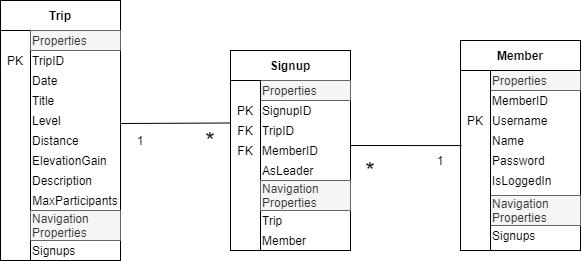

The diagram above was exported from draw.io. Its source (the exported page's mxGraphModel, read from the mxfile embedded in the PNG):
<mxGraphModel dx="1326" dy="806" grid="1" gridSize="10" guides="1" tooltips="1" connect="1" arrows="1" fold="1" page="1" pageScale="1" pageWidth="827" pageHeight="1169" math="0" shadow="0">
  <root>
    <mxCell id="WIyWlLk6GJQsqaUBKTNV-0" />
    <mxCell id="WIyWlLk6GJQsqaUBKTNV-1" parent="WIyWlLk6GJQsqaUBKTNV-0" />
    <mxCell id="bqKE2lZylUdD_0IjT-02-39" value="" style="rounded=0;whiteSpace=wrap;html=1;strokeColor=#000000;align=left;" parent="WIyWlLk6GJQsqaUBKTNV-1" vertex="1">
      <mxGeometry x="530" y="140" width="120" height="180" as="geometry" />
    </mxCell>
    <mxCell id="bqKE2lZylUdD_0IjT-02-49" value="Navigation Properties" style="text;html=1;strokeColor=#666666;fillColor=#f5f5f5;align=left;verticalAlign=middle;whiteSpace=wrap;rounded=0;fontColor=#333333;" parent="WIyWlLk6GJQsqaUBKTNV-1" vertex="1">
      <mxGeometry x="560" y="265" width="90" height="30" as="geometry" />
    </mxCell>
    <mxCell id="bqKE2lZylUdD_0IjT-02-19" value="" style="rounded=0;whiteSpace=wrap;html=1;strokeColor=#000000;align=left;" parent="WIyWlLk6GJQsqaUBKTNV-1" vertex="1">
      <mxGeometry x="300" y="120" width="120" height="200" as="geometry" />
    </mxCell>
    <mxCell id="bqKE2lZylUdD_0IjT-02-31" value="Member" style="text;html=1;strokeColor=none;fillColor=none;align=left;verticalAlign=middle;whiteSpace=wrap;rounded=0;" parent="WIyWlLk6GJQsqaUBKTNV-1" vertex="1">
      <mxGeometry x="330" y="300" width="90" height="20" as="geometry" />
    </mxCell>
    <mxCell id="bqKE2lZylUdD_0IjT-02-0" value="" style="rounded=0;whiteSpace=wrap;html=1;" parent="WIyWlLk6GJQsqaUBKTNV-1" vertex="1">
      <mxGeometry x="70" y="70" width="120" height="260" as="geometry" />
    </mxCell>
    <mxCell id="bqKE2lZylUdD_0IjT-02-2" value="&lt;b&gt;Trip&lt;/b&gt;" style="text;html=1;strokeColor=#000000;fillColor=none;align=center;verticalAlign=middle;whiteSpace=wrap;rounded=0;" parent="WIyWlLk6GJQsqaUBKTNV-1" vertex="1">
      <mxGeometry x="70" y="70" width="120" height="30" as="geometry" />
    </mxCell>
    <mxCell id="bqKE2lZylUdD_0IjT-02-3" value="" style="rounded=0;whiteSpace=wrap;html=1;strokeColor=#000000;" parent="WIyWlLk6GJQsqaUBKTNV-1" vertex="1">
      <mxGeometry x="70" y="100" width="30" height="230" as="geometry" />
    </mxCell>
    <mxCell id="bqKE2lZylUdD_0IjT-02-4" value="Properties" style="text;html=1;strokeColor=#666666;fillColor=#f5f5f5;align=left;verticalAlign=middle;whiteSpace=wrap;rounded=0;fontColor=#333333;" parent="WIyWlLk6GJQsqaUBKTNV-1" vertex="1">
      <mxGeometry x="100" y="100" width="90" height="20" as="geometry" />
    </mxCell>
    <mxCell id="bqKE2lZylUdD_0IjT-02-6" value="TripID" style="text;html=1;strokeColor=none;fillColor=none;align=left;verticalAlign=middle;whiteSpace=wrap;rounded=0;" parent="WIyWlLk6GJQsqaUBKTNV-1" vertex="1">
      <mxGeometry x="100" y="120" width="80" height="20" as="geometry" />
    </mxCell>
    <mxCell id="bqKE2lZylUdD_0IjT-02-7" value="Date" style="text;html=1;strokeColor=none;fillColor=none;align=left;verticalAlign=middle;whiteSpace=wrap;rounded=0;" parent="WIyWlLk6GJQsqaUBKTNV-1" vertex="1">
      <mxGeometry x="100" y="140" width="80" height="20" as="geometry" />
    </mxCell>
    <mxCell id="bqKE2lZylUdD_0IjT-02-8" value="Title" style="text;html=1;strokeColor=none;fillColor=none;align=left;verticalAlign=middle;whiteSpace=wrap;rounded=0;" parent="WIyWlLk6GJQsqaUBKTNV-1" vertex="1">
      <mxGeometry x="100" y="160" width="80" height="20" as="geometry" />
    </mxCell>
    <mxCell id="bqKE2lZylUdD_0IjT-02-9" value="Level" style="text;html=1;strokeColor=none;fillColor=none;align=left;verticalAlign=middle;whiteSpace=wrap;rounded=0;" parent="WIyWlLk6GJQsqaUBKTNV-1" vertex="1">
      <mxGeometry x="100" y="180" width="100" height="20" as="geometry" />
    </mxCell>
    <mxCell id="bqKE2lZylUdD_0IjT-02-11" value="Distance" style="text;html=1;strokeColor=none;fillColor=none;align=left;verticalAlign=middle;whiteSpace=wrap;rounded=0;" parent="WIyWlLk6GJQsqaUBKTNV-1" vertex="1">
      <mxGeometry x="100" y="200" width="100" height="20" as="geometry" />
    </mxCell>
    <mxCell id="bqKE2lZylUdD_0IjT-02-12" value="ElevationGain" style="text;html=1;strokeColor=none;fillColor=none;align=left;verticalAlign=middle;whiteSpace=wrap;rounded=0;" parent="WIyWlLk6GJQsqaUBKTNV-1" vertex="1">
      <mxGeometry x="100" y="220" width="100" height="20" as="geometry" />
    </mxCell>
    <mxCell id="bqKE2lZylUdD_0IjT-02-14" value="Description" style="text;html=1;strokeColor=none;fillColor=none;align=left;verticalAlign=middle;whiteSpace=wrap;rounded=0;" parent="WIyWlLk6GJQsqaUBKTNV-1" vertex="1">
      <mxGeometry x="100" y="240" width="100" height="20" as="geometry" />
    </mxCell>
    <mxCell id="bqKE2lZylUdD_0IjT-02-15" value="PK" style="text;html=1;strokeColor=none;fillColor=none;align=center;verticalAlign=middle;whiteSpace=wrap;rounded=0;" parent="WIyWlLk6GJQsqaUBKTNV-1" vertex="1">
      <mxGeometry x="70" y="120" width="30" height="20" as="geometry" />
    </mxCell>
    <mxCell id="bqKE2lZylUdD_0IjT-02-16" value="MaxParticipants" style="text;html=1;strokeColor=none;fillColor=none;align=center;verticalAlign=middle;whiteSpace=wrap;rounded=0;" parent="WIyWlLk6GJQsqaUBKTNV-1" vertex="1">
      <mxGeometry x="100" y="260" width="90" height="20" as="geometry" />
    </mxCell>
    <mxCell id="bqKE2lZylUdD_0IjT-02-17" value="Navigation Properties" style="text;html=1;strokeColor=#666666;fillColor=#f5f5f5;align=left;verticalAlign=middle;whiteSpace=wrap;rounded=0;fontColor=#333333;" parent="WIyWlLk6GJQsqaUBKTNV-1" vertex="1">
      <mxGeometry x="100" y="280" width="90" height="30" as="geometry" />
    </mxCell>
    <mxCell id="bqKE2lZylUdD_0IjT-02-20" value="&lt;b&gt;Signup&lt;/b&gt;" style="text;html=1;strokeColor=#000000;fillColor=none;align=center;verticalAlign=middle;whiteSpace=wrap;rounded=0;" parent="WIyWlLk6GJQsqaUBKTNV-1" vertex="1">
      <mxGeometry x="300" y="120" width="120" height="30" as="geometry" />
    </mxCell>
    <mxCell id="bqKE2lZylUdD_0IjT-02-21" value="Properties" style="text;html=1;strokeColor=#666666;fillColor=#f5f5f5;align=left;verticalAlign=middle;whiteSpace=wrap;rounded=0;fontColor=#333333;" parent="WIyWlLk6GJQsqaUBKTNV-1" vertex="1">
      <mxGeometry x="330" y="150" width="90" height="20" as="geometry" />
    </mxCell>
    <mxCell id="bqKE2lZylUdD_0IjT-02-24" value="" style="rounded=0;whiteSpace=wrap;html=1;strokeColor=#000000;" parent="WIyWlLk6GJQsqaUBKTNV-1" vertex="1">
      <mxGeometry x="300" y="150" width="30" height="170" as="geometry" />
    </mxCell>
    <mxCell id="bqKE2lZylUdD_0IjT-02-25" value="SignupID" style="text;html=1;strokeColor=none;fillColor=none;align=left;verticalAlign=middle;whiteSpace=wrap;rounded=0;" parent="WIyWlLk6GJQsqaUBKTNV-1" vertex="1">
      <mxGeometry x="330" y="170" width="90" height="20" as="geometry" />
    </mxCell>
    <mxCell id="bqKE2lZylUdD_0IjT-02-26" value="PK" style="text;html=1;strokeColor=none;fillColor=none;align=center;verticalAlign=middle;whiteSpace=wrap;rounded=0;" parent="WIyWlLk6GJQsqaUBKTNV-1" vertex="1">
      <mxGeometry x="300" y="170" width="30" height="20" as="geometry" />
    </mxCell>
    <mxCell id="bqKE2lZylUdD_0IjT-02-27" value="Navigation Properties" style="text;html=1;strokeColor=#666666;fillColor=#f5f5f5;align=left;verticalAlign=middle;whiteSpace=wrap;rounded=0;fontColor=#333333;" parent="WIyWlLk6GJQsqaUBKTNV-1" vertex="1">
      <mxGeometry x="330" y="250" width="90" height="30" as="geometry" />
    </mxCell>
    <mxCell id="bqKE2lZylUdD_0IjT-02-28" value="Trip" style="text;html=1;strokeColor=none;fillColor=none;align=left;verticalAlign=middle;whiteSpace=wrap;rounded=0;" parent="WIyWlLk6GJQsqaUBKTNV-1" vertex="1">
      <mxGeometry x="330" y="280" width="90" height="20" as="geometry" />
    </mxCell>
    <mxCell id="bqKE2lZylUdD_0IjT-02-29" value="TripID" style="text;html=1;strokeColor=none;fillColor=none;align=left;verticalAlign=middle;whiteSpace=wrap;rounded=0;" parent="WIyWlLk6GJQsqaUBKTNV-1" vertex="1">
      <mxGeometry x="330" y="190" width="90" height="20" as="geometry" />
    </mxCell>
    <mxCell id="bqKE2lZylUdD_0IjT-02-30" value="MemberID" style="text;html=1;strokeColor=none;fillColor=none;align=left;verticalAlign=middle;whiteSpace=wrap;rounded=0;" parent="WIyWlLk6GJQsqaUBKTNV-1" vertex="1">
      <mxGeometry x="330" y="210" width="90" height="20" as="geometry" />
    </mxCell>
    <mxCell id="bqKE2lZylUdD_0IjT-02-32" value="FK" style="text;html=1;strokeColor=none;fillColor=none;align=center;verticalAlign=middle;whiteSpace=wrap;rounded=0;" parent="WIyWlLk6GJQsqaUBKTNV-1" vertex="1">
      <mxGeometry x="300" y="190" width="30" height="20" as="geometry" />
    </mxCell>
    <mxCell id="bqKE2lZylUdD_0IjT-02-35" value="FK" style="text;html=1;strokeColor=none;fillColor=none;align=center;verticalAlign=middle;whiteSpace=wrap;rounded=0;" parent="WIyWlLk6GJQsqaUBKTNV-1" vertex="1">
      <mxGeometry x="300" y="210" width="30" height="20" as="geometry" />
    </mxCell>
    <mxCell id="bqKE2lZylUdD_0IjT-02-40" value="Properties" style="text;html=1;strokeColor=#666666;fillColor=#f5f5f5;align=left;verticalAlign=middle;whiteSpace=wrap;rounded=0;fontColor=#333333;" parent="WIyWlLk6GJQsqaUBKTNV-1" vertex="1">
      <mxGeometry x="560" y="140" width="90" height="20" as="geometry" />
    </mxCell>
    <mxCell id="bqKE2lZylUdD_0IjT-02-41" value="" style="rounded=0;whiteSpace=wrap;html=1;strokeColor=#000000;" parent="WIyWlLk6GJQsqaUBKTNV-1" vertex="1">
      <mxGeometry x="530" y="140" width="30" height="180" as="geometry" />
    </mxCell>
    <mxCell id="bqKE2lZylUdD_0IjT-02-43" value="MemberID" style="text;html=1;strokeColor=none;fillColor=none;align=left;verticalAlign=middle;whiteSpace=wrap;rounded=0;" parent="WIyWlLk6GJQsqaUBKTNV-1" vertex="1">
      <mxGeometry x="560" y="160" width="90" height="20" as="geometry" />
    </mxCell>
    <mxCell id="bqKE2lZylUdD_0IjT-02-46" value="Username" style="text;html=1;strokeColor=none;fillColor=none;align=left;verticalAlign=middle;whiteSpace=wrap;rounded=0;" parent="WIyWlLk6GJQsqaUBKTNV-1" vertex="1">
      <mxGeometry x="560" y="180" width="90" height="20" as="geometry" />
    </mxCell>
    <mxCell id="bqKE2lZylUdD_0IjT-02-47" value="Password" style="text;html=1;strokeColor=none;fillColor=none;align=left;verticalAlign=middle;whiteSpace=wrap;rounded=0;" parent="WIyWlLk6GJQsqaUBKTNV-1" vertex="1">
      <mxGeometry x="560" y="220" width="90" height="20" as="geometry" />
    </mxCell>
    <mxCell id="bqKE2lZylUdD_0IjT-02-48" value="Name" style="text;html=1;strokeColor=none;fillColor=none;align=left;verticalAlign=middle;whiteSpace=wrap;rounded=0;" parent="WIyWlLk6GJQsqaUBKTNV-1" vertex="1">
      <mxGeometry x="560" y="200" width="90" height="20" as="geometry" />
    </mxCell>
    <mxCell id="bqKE2lZylUdD_0IjT-02-50" value="Signups" style="text;html=1;strokeColor=none;fillColor=none;align=left;verticalAlign=middle;whiteSpace=wrap;rounded=0;" parent="WIyWlLk6GJQsqaUBKTNV-1" vertex="1">
      <mxGeometry x="100" y="310" width="90" height="20" as="geometry" />
    </mxCell>
    <mxCell id="bqKE2lZylUdD_0IjT-02-51" value="Signups" style="text;html=1;strokeColor=none;fillColor=none;align=left;verticalAlign=middle;whiteSpace=wrap;rounded=0;" parent="WIyWlLk6GJQsqaUBKTNV-1" vertex="1">
      <mxGeometry x="560" y="295" width="90" height="20" as="geometry" />
    </mxCell>
    <mxCell id="bqKE2lZylUdD_0IjT-02-52" value="" style="endArrow=none;html=1;entryX=0;entryY=0.25;entryDx=0;entryDy=0;" parent="WIyWlLk6GJQsqaUBKTNV-1" target="bqKE2lZylUdD_0IjT-02-24" edge="1">
      <mxGeometry width="50" height="50" relative="1" as="geometry">
        <mxPoint x="190" y="193" as="sourcePoint" />
        <mxPoint x="240" y="145" as="targetPoint" />
      </mxGeometry>
    </mxCell>
    <mxCell id="bqKE2lZylUdD_0IjT-02-53" value="1" style="text;html=1;strokeColor=none;fillColor=none;align=center;verticalAlign=middle;whiteSpace=wrap;rounded=0;" parent="WIyWlLk6GJQsqaUBKTNV-1" vertex="1">
      <mxGeometry x="200" y="200" width="20" height="20" as="geometry" />
    </mxCell>
    <mxCell id="bqKE2lZylUdD_0IjT-02-54" value="1" style="text;html=1;strokeColor=none;fillColor=none;align=center;verticalAlign=middle;whiteSpace=wrap;rounded=0;" parent="WIyWlLk6GJQsqaUBKTNV-1" vertex="1">
      <mxGeometry x="500" y="220" width="20" height="20" as="geometry" />
    </mxCell>
    <mxCell id="bqKE2lZylUdD_0IjT-02-55" value="*" style="text;html=1;strokeColor=none;fillColor=none;align=center;verticalAlign=middle;whiteSpace=wrap;rounded=0;fontSize=24;" parent="WIyWlLk6GJQsqaUBKTNV-1" vertex="1">
      <mxGeometry x="430" y="230" width="20" height="20" as="geometry" />
    </mxCell>
    <mxCell id="bqKE2lZylUdD_0IjT-02-57" value="" style="endArrow=none;html=1;fontSize=24;entryX=0.033;entryY=0.417;entryDx=0;entryDy=0;entryPerimeter=0;" parent="WIyWlLk6GJQsqaUBKTNV-1" target="bqKE2lZylUdD_0IjT-02-41" edge="1">
      <mxGeometry width="50" height="50" relative="1" as="geometry">
        <mxPoint x="420" y="215" as="sourcePoint" />
        <mxPoint x="470" y="165" as="targetPoint" />
      </mxGeometry>
    </mxCell>
    <mxCell id="bqKE2lZylUdD_0IjT-02-59" value="*" style="text;html=1;strokeColor=none;fillColor=none;align=center;verticalAlign=middle;whiteSpace=wrap;rounded=0;fontSize=24;" parent="WIyWlLk6GJQsqaUBKTNV-1" vertex="1">
      <mxGeometry x="270" y="200" width="20" height="20" as="geometry" />
    </mxCell>
    <mxCell id="bqKE2lZylUdD_0IjT-02-61" value="PK" style="text;html=1;strokeColor=none;fillColor=none;align=center;verticalAlign=middle;whiteSpace=wrap;rounded=0;" parent="WIyWlLk6GJQsqaUBKTNV-1" vertex="1">
      <mxGeometry x="530" y="180" width="30" height="20" as="geometry" />
    </mxCell>
    <mxCell id="bqKE2lZylUdD_0IjT-02-64" value="AsLeader" style="text;html=1;strokeColor=none;fillColor=none;align=left;verticalAlign=middle;whiteSpace=wrap;rounded=0;fontSize=12;" parent="WIyWlLk6GJQsqaUBKTNV-1" vertex="1">
      <mxGeometry x="330" y="230" width="90" height="20" as="geometry" />
    </mxCell>
    <mxCell id="6TvSkgbyxNoZXsMldXAD-1" value="IsLoggedIn" style="text;html=1;strokeColor=none;fillColor=none;align=left;verticalAlign=middle;whiteSpace=wrap;rounded=0;" vertex="1" parent="WIyWlLk6GJQsqaUBKTNV-1">
      <mxGeometry x="560" y="240" width="90" height="20" as="geometry" />
    </mxCell>
    <mxCell id="bqKE2lZylUdD_0IjT-02-37" value="&lt;b&gt;Member&lt;/b&gt;" style="text;html=1;strokeColor=#000000;fillColor=none;align=center;verticalAlign=middle;whiteSpace=wrap;rounded=0;" parent="WIyWlLk6GJQsqaUBKTNV-1" vertex="1">
      <mxGeometry x="530" y="110" width="120" height="30" as="geometry" />
    </mxCell>
  </root>
</mxGraphModel>